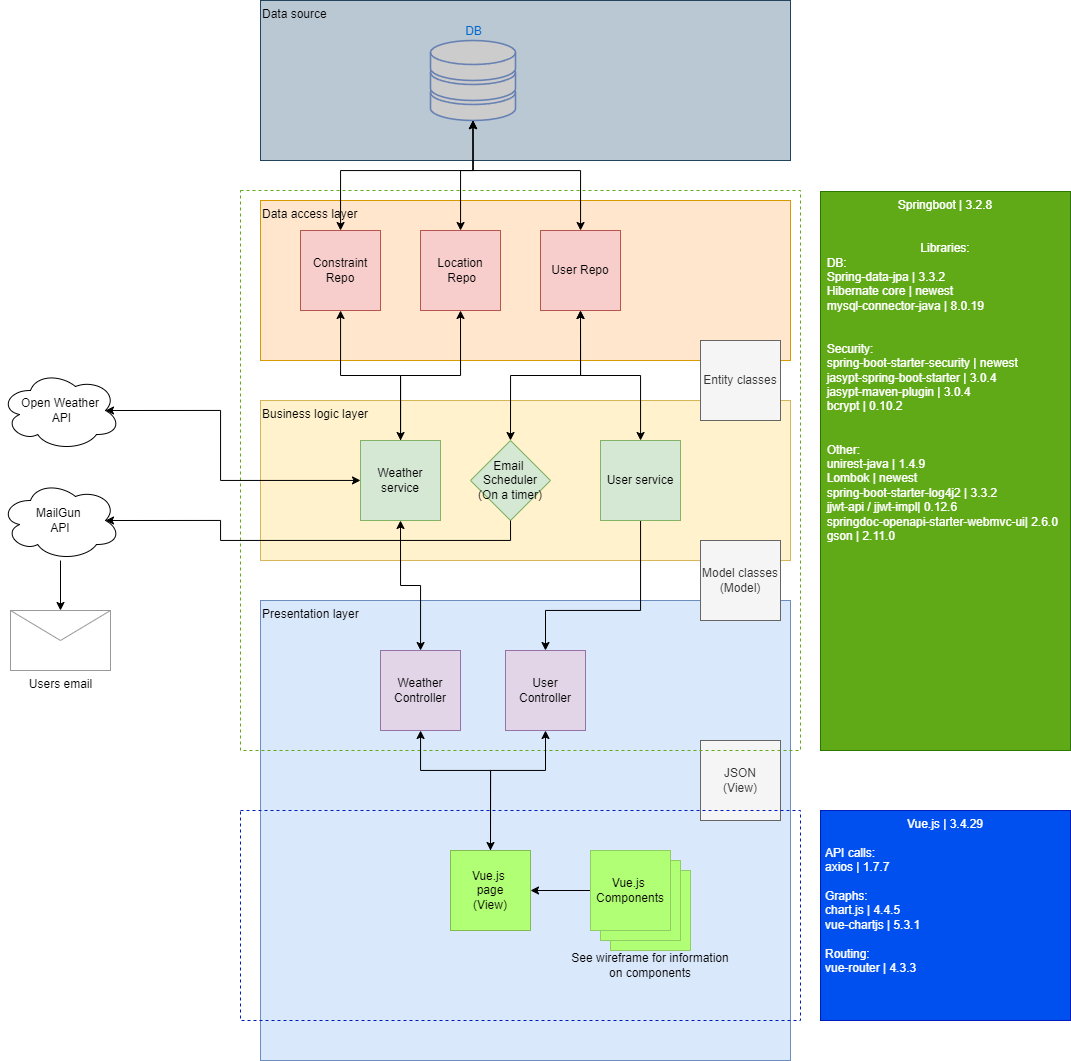

The diagram above was exported from draw.io. Its source (the exported page's mxGraphModel, read from the mxfile embedded in the PNG):
<mxGraphModel dx="2521" dy="859" grid="1" gridSize="10" guides="1" tooltips="1" connect="1" arrows="1" fold="1" page="1" pageScale="1" pageWidth="850" pageHeight="1100" math="0" shadow="0">
  <root>
    <mxCell id="0" />
    <mxCell id="1" parent="0" />
    <mxCell id="LDmehNxn1Up61Cm8S2iQ-1" value="Business logic layer" style="rounded=0;whiteSpace=wrap;html=1;fillColor=#fff2cc;strokeColor=#d6b656;align=left;verticalAlign=top;" parent="1" vertex="1">
      <mxGeometry x="180" y="440" width="530" height="160" as="geometry" />
    </mxCell>
    <mxCell id="LDmehNxn1Up61Cm8S2iQ-5" value="Presentation layer" style="rounded=0;whiteSpace=wrap;html=1;fillColor=#dae8fc;strokeColor=#6c8ebf;align=left;verticalAlign=top;" parent="1" vertex="1">
      <mxGeometry x="180" y="640" width="530" height="460" as="geometry" />
    </mxCell>
    <mxCell id="B4l9mjArYMO63vuWR5fU-24" value="JSON&lt;div&gt;(View)&lt;/div&gt;" style="rounded=0;whiteSpace=wrap;html=1;fillColor=#f5f5f5;strokeColor=#666666;fontColor=#333333;" parent="1" vertex="1">
      <mxGeometry x="620" y="780" width="80" height="80" as="geometry" />
    </mxCell>
    <mxCell id="B4l9mjArYMO63vuWR5fU-17" value="" style="rounded=0;whiteSpace=wrap;html=1;fillColor=none;dashed=1;strokeColor=#60a917;" parent="1" vertex="1">
      <mxGeometry x="160" y="230" width="560" height="560" as="geometry" />
    </mxCell>
    <mxCell id="B4l9mjArYMO63vuWR5fU-19" value="" style="rounded=0;whiteSpace=wrap;html=1;fillColor=none;fontColor=#ffffff;strokeColor=#001DBC;verticalAlign=top;dashed=1;" parent="1" vertex="1">
      <mxGeometry x="160" y="850" width="560" height="210" as="geometry" />
    </mxCell>
    <mxCell id="LDmehNxn1Up61Cm8S2iQ-6" value="Data source" style="rounded=0;whiteSpace=wrap;html=1;fillColor=#bac8d3;align=left;verticalAlign=top;strokeColor=#23445d;" parent="1" vertex="1">
      <mxGeometry x="180" y="40" width="530" height="160" as="geometry" />
    </mxCell>
    <mxCell id="LDmehNxn1Up61Cm8S2iQ-7" value="Data access layer" style="rounded=0;whiteSpace=wrap;html=1;fillColor=#ffe6cc;strokeColor=#d79b00;align=left;verticalAlign=top;" parent="1" vertex="1">
      <mxGeometry x="180" y="240" width="530" height="160" as="geometry" />
    </mxCell>
    <mxCell id="LDmehNxn1Up61Cm8S2iQ-21" style="edgeStyle=orthogonalEdgeStyle;rounded=0;orthogonalLoop=1;jettySize=auto;html=1;entryX=0.5;entryY=1;entryDx=0;entryDy=0;startArrow=classic;startFill=1;" parent="1" source="LDmehNxn1Up61Cm8S2iQ-8" target="LDmehNxn1Up61Cm8S2iQ-18" edge="1">
      <mxGeometry relative="1" as="geometry">
        <Array as="points">
          <mxPoint x="340" y="625" />
          <mxPoint x="320" y="625" />
        </Array>
      </mxGeometry>
    </mxCell>
    <mxCell id="LDmehNxn1Up61Cm8S2iQ-8" value="Weather Controller" style="whiteSpace=wrap;html=1;aspect=fixed;fillColor=#e1d5e7;strokeColor=#9673a6;" parent="1" vertex="1">
      <mxGeometry x="300" y="690" width="80" height="80" as="geometry" />
    </mxCell>
    <mxCell id="LDmehNxn1Up61Cm8S2iQ-14" style="edgeStyle=orthogonalEdgeStyle;rounded=0;orthogonalLoop=1;jettySize=auto;html=1;startArrow=classic;startFill=1;exitX=0.5;exitY=0;exitDx=0;exitDy=0;" parent="1" source="LDmehNxn1Up61Cm8S2iQ-9" target="LDmehNxn1Up61Cm8S2iQ-8" edge="1">
      <mxGeometry relative="1" as="geometry">
        <mxPoint x="410" y="860" as="sourcePoint" />
        <Array as="points">
          <mxPoint x="410" y="810" />
          <mxPoint x="340" y="810" />
        </Array>
      </mxGeometry>
    </mxCell>
    <mxCell id="B4l9mjArYMO63vuWR5fU-10" style="edgeStyle=orthogonalEdgeStyle;rounded=0;orthogonalLoop=1;jettySize=auto;html=1;entryX=0.5;entryY=1;entryDx=0;entryDy=0;exitX=0.5;exitY=0;exitDx=0;exitDy=0;" parent="1" source="LDmehNxn1Up61Cm8S2iQ-9" target="B4l9mjArYMO63vuWR5fU-7" edge="1">
      <mxGeometry relative="1" as="geometry">
        <mxPoint x="410" y="860" as="sourcePoint" />
        <Array as="points">
          <mxPoint x="410" y="810" />
          <mxPoint x="465" y="810" />
        </Array>
      </mxGeometry>
    </mxCell>
    <mxCell id="LDmehNxn1Up61Cm8S2iQ-9" value="Vue.js&amp;nbsp;&lt;div&gt;page&lt;/div&gt;&lt;div&gt;(View)&lt;/div&gt;" style="whiteSpace=wrap;html=1;aspect=fixed;fillColor=#b1ff75;strokeColor=#82bb54;" parent="1" vertex="1">
      <mxGeometry x="370" y="890" width="80" height="80" as="geometry" />
    </mxCell>
    <mxCell id="LDmehNxn1Up61Cm8S2iQ-11" value="Model classes&lt;div&gt;(Model)&lt;/div&gt;" style="whiteSpace=wrap;html=1;aspect=fixed;fillColor=#f5f5f5;strokeColor=#666666;fontColor=#333333;" parent="1" vertex="1">
      <mxGeometry x="620" y="580" width="80" height="80" as="geometry" />
    </mxCell>
    <mxCell id="LDmehNxn1Up61Cm8S2iQ-30" style="edgeStyle=orthogonalEdgeStyle;rounded=0;orthogonalLoop=1;jettySize=auto;html=1;entryX=0.5;entryY=1;entryDx=0;entryDy=0;startArrow=classic;startFill=1;" parent="1" source="LDmehNxn1Up61Cm8S2iQ-17" target="LDmehNxn1Up61Cm8S2iQ-26" edge="1">
      <mxGeometry relative="1" as="geometry" />
    </mxCell>
    <mxCell id="B4l9mjArYMO63vuWR5fU-9" style="edgeStyle=orthogonalEdgeStyle;rounded=0;orthogonalLoop=1;jettySize=auto;html=1;" parent="1" source="LDmehNxn1Up61Cm8S2iQ-17" target="B4l9mjArYMO63vuWR5fU-7" edge="1">
      <mxGeometry relative="1" as="geometry">
        <Array as="points">
          <mxPoint x="560" y="650" />
          <mxPoint x="465" y="650" />
        </Array>
      </mxGeometry>
    </mxCell>
    <mxCell id="LDmehNxn1Up61Cm8S2iQ-32" style="edgeStyle=orthogonalEdgeStyle;rounded=0;orthogonalLoop=1;jettySize=auto;html=1;" parent="1" source="LDmehNxn1Up61Cm8S2iQ-18" target="LDmehNxn1Up61Cm8S2iQ-27" edge="1">
      <mxGeometry relative="1" as="geometry" />
    </mxCell>
    <mxCell id="LDmehNxn1Up61Cm8S2iQ-33" style="edgeStyle=orthogonalEdgeStyle;rounded=0;orthogonalLoop=1;jettySize=auto;html=1;entryX=0.5;entryY=1;entryDx=0;entryDy=0;startArrow=classic;startFill=1;" parent="1" source="LDmehNxn1Up61Cm8S2iQ-18" target="LDmehNxn1Up61Cm8S2iQ-31" edge="1">
      <mxGeometry relative="1" as="geometry" />
    </mxCell>
    <mxCell id="LDmehNxn1Up61Cm8S2iQ-34" style="edgeStyle=orthogonalEdgeStyle;rounded=0;orthogonalLoop=1;jettySize=auto;html=1;startArrow=classic;startFill=1;entryX=0.875;entryY=0.5;entryDx=0;entryDy=0;entryPerimeter=0;" parent="1" source="LDmehNxn1Up61Cm8S2iQ-18" target="LDmehNxn1Up61Cm8S2iQ-35" edge="1">
      <mxGeometry relative="1" as="geometry">
        <mxPoint x="60" y="520" as="targetPoint" />
        <Array as="points">
          <mxPoint x="140" y="520" />
          <mxPoint x="140" y="450" />
        </Array>
      </mxGeometry>
    </mxCell>
    <mxCell id="LDmehNxn1Up61Cm8S2iQ-18" value="Weather service" style="whiteSpace=wrap;html=1;aspect=fixed;fillColor=#d5e8d4;strokeColor=#82b366;" parent="1" vertex="1">
      <mxGeometry x="280" y="480" width="80" height="80" as="geometry" />
    </mxCell>
    <mxCell id="LDmehNxn1Up61Cm8S2iQ-29" style="edgeStyle=orthogonalEdgeStyle;rounded=0;orthogonalLoop=1;jettySize=auto;html=1;entryX=0.5;entryY=1;entryDx=0;entryDy=0;startArrow=classic;startFill=1;exitX=0.5;exitY=0;exitDx=0;exitDy=0;exitPerimeter=0;" parent="1" source="LDmehNxn1Up61Cm8S2iQ-47" target="LDmehNxn1Up61Cm8S2iQ-26" edge="1">
      <mxGeometry relative="1" as="geometry">
        <mxPoint x="560" y="480" as="sourcePoint" />
      </mxGeometry>
    </mxCell>
    <mxCell id="LDmehNxn1Up61Cm8S2iQ-22" value="Entity classes" style="whiteSpace=wrap;html=1;aspect=fixed;fillColor=#f5f5f5;strokeColor=#666666;fontColor=#333333;" parent="1" vertex="1">
      <mxGeometry x="620" y="380" width="80" height="80" as="geometry" />
    </mxCell>
    <mxCell id="LDmehNxn1Up61Cm8S2iQ-43" style="edgeStyle=orthogonalEdgeStyle;rounded=0;orthogonalLoop=1;jettySize=auto;html=1;startArrow=classic;startFill=1;entryX=0.5;entryY=1;entryDx=0;entryDy=0;entryPerimeter=0;" parent="1" source="LDmehNxn1Up61Cm8S2iQ-26" target="LDmehNxn1Up61Cm8S2iQ-40" edge="1">
      <mxGeometry relative="1" as="geometry">
        <mxPoint x="502.5" y="160" as="targetPoint" />
        <Array as="points">
          <mxPoint x="500" y="210" />
          <mxPoint x="393" y="210" />
        </Array>
      </mxGeometry>
    </mxCell>
    <mxCell id="LDmehNxn1Up61Cm8S2iQ-26" value="User Repo" style="whiteSpace=wrap;html=1;aspect=fixed;fillColor=#f8cecc;strokeColor=#b85450;" parent="1" vertex="1">
      <mxGeometry x="460" y="270" width="80" height="80" as="geometry" />
    </mxCell>
    <mxCell id="LDmehNxn1Up61Cm8S2iQ-27" value="Constraint Repo" style="whiteSpace=wrap;html=1;aspect=fixed;fillColor=#f8cecc;strokeColor=#b85450;" parent="1" vertex="1">
      <mxGeometry x="220" y="270" width="80" height="80" as="geometry" />
    </mxCell>
    <mxCell id="LDmehNxn1Up61Cm8S2iQ-31" value="Location&lt;div&gt;&amp;nbsp;Repo&lt;/div&gt;" style="whiteSpace=wrap;html=1;aspect=fixed;fillColor=#f8cecc;strokeColor=#b85450;" parent="1" vertex="1">
      <mxGeometry x="340" y="270" width="80" height="80" as="geometry" />
    </mxCell>
    <mxCell id="LDmehNxn1Up61Cm8S2iQ-35" value="Open Weather&lt;div&gt;&amp;nbsp;API&lt;/div&gt;" style="ellipse;shape=cloud;whiteSpace=wrap;html=1;" parent="1" vertex="1">
      <mxGeometry x="-80" y="410" width="120" height="80" as="geometry" />
    </mxCell>
    <mxCell id="LDmehNxn1Up61Cm8S2iQ-40" value="DB" style="fontColor=#0066CC;verticalAlign=bottom;verticalLabelPosition=top;labelPosition=center;align=center;html=1;outlineConnect=0;fillColor=#CCCCCC;strokeColor=#6881B3;gradientColor=none;gradientDirection=north;strokeWidth=2;shape=mxgraph.networks.storage;" parent="1" vertex="1">
      <mxGeometry x="350" y="80" width="85" height="80" as="geometry" />
    </mxCell>
    <mxCell id="LDmehNxn1Up61Cm8S2iQ-45" style="edgeStyle=orthogonalEdgeStyle;rounded=0;orthogonalLoop=1;jettySize=auto;html=1;entryX=0.5;entryY=1;entryDx=0;entryDy=0;entryPerimeter=0;startArrow=classic;startFill=1;" parent="1" source="LDmehNxn1Up61Cm8S2iQ-31" target="LDmehNxn1Up61Cm8S2iQ-40" edge="1">
      <mxGeometry relative="1" as="geometry">
        <Array as="points">
          <mxPoint x="380" y="210" />
          <mxPoint x="393" y="210" />
        </Array>
      </mxGeometry>
    </mxCell>
    <mxCell id="LDmehNxn1Up61Cm8S2iQ-46" style="edgeStyle=orthogonalEdgeStyle;rounded=0;orthogonalLoop=1;jettySize=auto;html=1;entryX=0.5;entryY=1;entryDx=0;entryDy=0;entryPerimeter=0;startArrow=classic;startFill=1;" parent="1" source="LDmehNxn1Up61Cm8S2iQ-27" target="LDmehNxn1Up61Cm8S2iQ-40" edge="1">
      <mxGeometry relative="1" as="geometry">
        <Array as="points">
          <mxPoint x="260" y="210" />
          <mxPoint x="393" y="210" />
        </Array>
      </mxGeometry>
    </mxCell>
    <mxCell id="LDmehNxn1Up61Cm8S2iQ-47" value="Email&amp;nbsp;&lt;div&gt;Scheduler&lt;/div&gt;&lt;div&gt;(On a timer)&lt;/div&gt;" style="rhombus;whiteSpace=wrap;html=1;fillColor=#d5e8d4;strokeColor=#82b366;" parent="1" vertex="1">
      <mxGeometry x="390" y="480" width="80" height="80" as="geometry" />
    </mxCell>
    <mxCell id="B4l9mjArYMO63vuWR5fU-4" value="Springboot | 3.2.8&lt;div&gt;&lt;br&gt;&lt;/div&gt;&lt;div&gt;&lt;br&gt;&lt;/div&gt;&lt;div&gt;Libraries:&lt;/div&gt;&lt;div style=&quot;text-align: left;&quot;&gt;DB:&lt;/div&gt;&lt;div style=&quot;text-align: left;&quot;&gt;Spring-data-jpa | 3.3.2&lt;/div&gt;&lt;div style=&quot;text-align: left;&quot;&gt;Hibernate core | newest&lt;/div&gt;&lt;div style=&quot;text-align: left;&quot;&gt;mysql-connector-java | 8.0.19&lt;/div&gt;&lt;div style=&quot;text-align: left;&quot;&gt;&lt;br&gt;&lt;/div&gt;&lt;div style=&quot;text-align: left;&quot;&gt;&lt;br&gt;&lt;/div&gt;&lt;div style=&quot;text-align: left;&quot;&gt;Security:&lt;/div&gt;&lt;div style=&quot;text-align: left;&quot;&gt;spring-boot-starter-security | newest&lt;/div&gt;&lt;div style=&quot;text-align: left;&quot;&gt;jasypt-spring-boot-starter | 3.0.4&lt;/div&gt;&lt;div style=&quot;text-align: left;&quot;&gt;jasypt-maven-plugin | 3.0.4&lt;/div&gt;&lt;div style=&quot;text-align: left;&quot;&gt;bcrypt | 0.10.2&lt;/div&gt;&lt;div style=&quot;text-align: left;&quot;&gt;&lt;br&gt;&lt;/div&gt;&lt;div style=&quot;text-align: left;&quot;&gt;&lt;br&gt;&lt;/div&gt;&lt;div style=&quot;text-align: left;&quot;&gt;Other:&lt;/div&gt;&lt;div style=&quot;text-align: left;&quot;&gt;unirest-java | 1.4.9&lt;/div&gt;&lt;div style=&quot;text-align: left;&quot;&gt;&lt;div&gt;Lombok | newest&lt;/div&gt;&lt;div&gt;spring-boot-starter-log4j2 | 3.3.2&lt;/div&gt;&lt;div&gt;jjwt-api / jjwt-impl| 0.12.6&lt;/div&gt;&lt;div&gt;springdoc-openapi-starter-webmvc-ui| 2.6.0&lt;/div&gt;&lt;div&gt;gson | 2.11.0&lt;/div&gt;&lt;/div&gt;&lt;div style=&quot;text-align: left;&quot;&gt;&lt;br&gt;&lt;/div&gt;&lt;div style=&quot;text-align: left;&quot;&gt;&lt;br&gt;&lt;/div&gt;&lt;div style=&quot;text-align: left;&quot;&gt;&lt;br&gt;&lt;/div&gt;&lt;div style=&quot;text-align: left;&quot;&gt;&lt;br&gt;&lt;/div&gt;&lt;div style=&quot;text-align: left;&quot;&gt;&lt;br&gt;&lt;/div&gt;&lt;div style=&quot;text-align: left;&quot;&gt;&amp;nbsp; &amp;nbsp; &amp;nbsp; &amp;nbsp; &amp;nbsp; &amp;nbsp; &amp;nbsp; &amp;nbsp; &amp;nbsp; &amp;nbsp; &amp;nbsp; &amp;nbsp; &amp;nbsp; &amp;nbsp; &amp;nbsp; &amp;nbsp; &amp;nbsp; &amp;nbsp; &amp;nbsp; &amp;nbsp; &amp;nbsp; &amp;nbsp; &amp;nbsp; &amp;nbsp; &amp;nbsp; &amp;nbsp; &amp;nbsp; &amp;nbsp; &amp;nbsp; &amp;nbsp; &amp;nbsp; &amp;nbsp; &amp;nbsp; &amp;nbsp; &amp;nbsp; &amp;nbsp;&lt;/div&gt;" style="rounded=0;whiteSpace=wrap;html=1;fillColor=#60a917;fontColor=#ffffff;strokeColor=#2D7600;verticalAlign=top;" parent="1" vertex="1">
      <mxGeometry x="740" y="231" width="250" height="559" as="geometry" />
    </mxCell>
    <mxCell id="B4l9mjArYMO63vuWR5fU-7" value="User Controller" style="whiteSpace=wrap;html=1;aspect=fixed;fillColor=#e1d5e7;strokeColor=#9673a6;" parent="1" vertex="1">
      <mxGeometry x="425" y="690" width="80" height="80" as="geometry" />
    </mxCell>
    <mxCell id="LDmehNxn1Up61Cm8S2iQ-17" value="User service" style="whiteSpace=wrap;html=1;aspect=fixed;fillColor=#d5e8d4;strokeColor=#82b366;" parent="1" vertex="1">
      <mxGeometry x="520" y="480" width="80" height="80" as="geometry" />
    </mxCell>
    <mxCell id="B4l9mjArYMO63vuWR5fU-12" value="" style="edgeStyle=orthogonalEdgeStyle;rounded=0;orthogonalLoop=1;jettySize=auto;html=1;" parent="1" source="B4l9mjArYMO63vuWR5fU-13" target="B4l9mjArYMO63vuWR5fU-14" edge="1">
      <mxGeometry relative="1" as="geometry" />
    </mxCell>
    <mxCell id="B4l9mjArYMO63vuWR5fU-16" style="edgeStyle=orthogonalEdgeStyle;rounded=0;orthogonalLoop=1;jettySize=auto;html=1;entryX=0.5;entryY=1;entryDx=0;entryDy=0;exitX=0.875;exitY=0.5;exitDx=0;exitDy=0;exitPerimeter=0;startArrow=classic;startFill=1;endArrow=none;endFill=0;" parent="1" source="B4l9mjArYMO63vuWR5fU-13" target="LDmehNxn1Up61Cm8S2iQ-47" edge="1">
      <mxGeometry relative="1" as="geometry">
        <Array as="points">
          <mxPoint x="140" y="560" />
          <mxPoint x="140" y="580" />
          <mxPoint x="430" y="580" />
        </Array>
      </mxGeometry>
    </mxCell>
    <mxCell id="B4l9mjArYMO63vuWR5fU-13" value="MailGun&amp;nbsp;&lt;div&gt;API&lt;/div&gt;" style="ellipse;shape=cloud;whiteSpace=wrap;html=1;" parent="1" vertex="1">
      <mxGeometry x="-80" y="520" width="120" height="80" as="geometry" />
    </mxCell>
    <mxCell id="B4l9mjArYMO63vuWR5fU-14" value="Users email" style="verticalLabelPosition=bottom;shadow=0;dashed=0;align=center;html=1;verticalAlign=top;strokeWidth=1;shape=mxgraph.mockup.misc.mail2;strokeColor=#999999;" parent="1" vertex="1">
      <mxGeometry x="-70" y="650" width="100" height="60" as="geometry" />
    </mxCell>
    <mxCell id="B4l9mjArYMO63vuWR5fU-18" value="Vue.js | 3.4.29&lt;div&gt;&lt;br&gt;&lt;/div&gt;&lt;div style=&quot;text-align: left;&quot;&gt;API calls:&lt;/div&gt;&lt;div style=&quot;text-align: left;&quot;&gt;axios | 1.7.7&lt;/div&gt;&lt;div style=&quot;text-align: left;&quot;&gt;&lt;br&gt;&lt;/div&gt;&lt;div style=&quot;text-align: left;&quot;&gt;Graphs:&lt;/div&gt;&lt;div style=&quot;text-align: left;&quot;&gt;chart.js | 4.4.5&lt;/div&gt;&lt;div style=&quot;text-align: left;&quot;&gt;vue-chartjs | 5.3.1&lt;/div&gt;&lt;div style=&quot;text-align: left;&quot;&gt;&lt;br&gt;&lt;/div&gt;&lt;div style=&quot;text-align: left;&quot;&gt;Routing:&lt;/div&gt;&lt;div style=&quot;text-align: left;&quot;&gt;vue-router | 4.3.3&lt;/div&gt;&lt;div style=&quot;text-align: left;&quot;&gt;&lt;br&gt;&lt;/div&gt;&lt;div style=&quot;text-align: left;&quot;&gt;&amp;nbsp; &amp;nbsp; &amp;nbsp; &amp;nbsp; &amp;nbsp; &amp;nbsp; &amp;nbsp; &amp;nbsp; &amp;nbsp; &amp;nbsp; &amp;nbsp; &amp;nbsp; &amp;nbsp; &amp;nbsp; &amp;nbsp; &amp;nbsp; &amp;nbsp; &amp;nbsp; &amp;nbsp; &amp;nbsp; &amp;nbsp; &amp;nbsp; &amp;nbsp; &amp;nbsp; &amp;nbsp; &amp;nbsp; &amp;nbsp; &amp;nbsp; &amp;nbsp; &amp;nbsp; &amp;nbsp; &amp;nbsp; &amp;nbsp; &amp;nbsp; &amp;nbsp; &amp;nbsp;&amp;nbsp;&lt;/div&gt;" style="rounded=0;whiteSpace=wrap;html=1;fillColor=#0050ef;fontColor=#ffffff;strokeColor=#001DBC;verticalAlign=top;" parent="1" vertex="1">
      <mxGeometry x="740" y="850" width="250" height="210" as="geometry" />
    </mxCell>
    <mxCell id="B4l9mjArYMO63vuWR5fU-27" value="" style="whiteSpace=wrap;html=1;aspect=fixed;fillColor=#B1FF75;strokeColor=#91cd65;" parent="1" vertex="1">
      <mxGeometry x="530" y="910" width="80" height="80" as="geometry" />
    </mxCell>
    <mxCell id="B4l9mjArYMO63vuWR5fU-26" value="" style="whiteSpace=wrap;html=1;aspect=fixed;fillColor=#B1FF75;strokeColor=#91cd65;" parent="1" vertex="1">
      <mxGeometry x="520" y="900" width="80" height="80" as="geometry" />
    </mxCell>
    <mxCell id="B4l9mjArYMO63vuWR5fU-28" style="edgeStyle=orthogonalEdgeStyle;rounded=0;orthogonalLoop=1;jettySize=auto;html=1;" parent="1" source="B4l9mjArYMO63vuWR5fU-25" target="LDmehNxn1Up61Cm8S2iQ-9" edge="1">
      <mxGeometry relative="1" as="geometry" />
    </mxCell>
    <mxCell id="B4l9mjArYMO63vuWR5fU-25" value="Vue.js&amp;nbsp;&lt;div&gt;Components&lt;/div&gt;" style="whiteSpace=wrap;html=1;aspect=fixed;fillColor=#B1FF75;strokeColor=#91cd65;" parent="1" vertex="1">
      <mxGeometry x="510" y="890" width="80" height="80" as="geometry" />
    </mxCell>
    <mxCell id="B4l9mjArYMO63vuWR5fU-29" value="See wireframe for information on components" style="text;html=1;align=center;verticalAlign=middle;whiteSpace=wrap;rounded=0;" parent="1" vertex="1">
      <mxGeometry x="490" y="990" width="160" height="30" as="geometry" />
    </mxCell>
  </root>
</mxGraphModel>